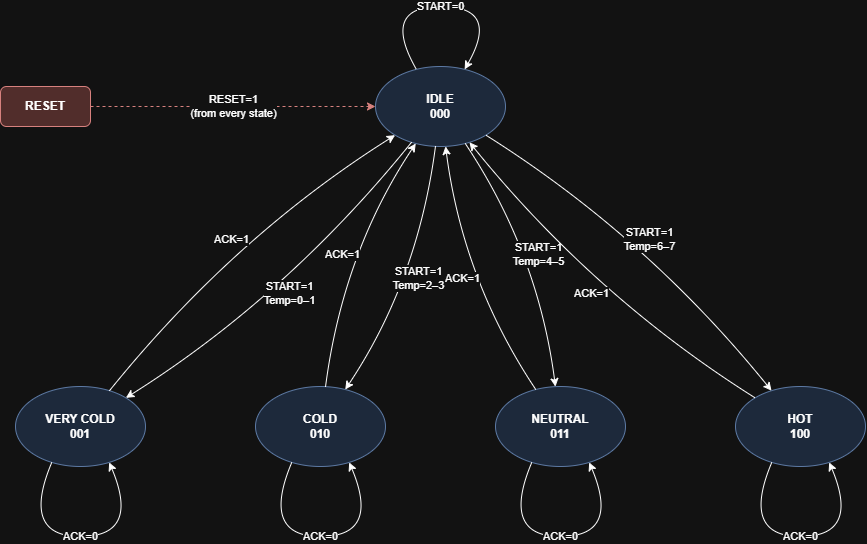

The diagram above was exported from draw.io. Its source (the exported page's mxGraphModel, read from the mxfile embedded in the PNG):
<mxGraphModel dx="901" dy="673" grid="1" gridSize="10" guides="1" tooltips="1" connect="1" arrows="1" fold="1" page="1" pageScale="1" pageWidth="1100" pageHeight="700" math="0" shadow="0">
  <root>
    <mxCell id="0" />
    <mxCell id="1" parent="0" />
    <mxCell id="c3" parent="1" style="ellipse;whiteSpace=wrap;html=1;fillColor=#dae8fc;strokeColor=#6c8ebf;fontStyle=1;" value="IDLE&#10;000" vertex="1">
      <mxGeometry height="80" width="130" x="435" y="80" as="geometry" />
    </mxCell>
    <mxCell id="c4" parent="1" style="ellipse;whiteSpace=wrap;html=1;fillColor=#dae8fc;strokeColor=#6c8ebf;fontStyle=1;" value="VERY COLD&#10;001" vertex="1">
      <mxGeometry height="80" width="130" x="75" y="400" as="geometry" />
    </mxCell>
    <mxCell id="c5" parent="1" style="ellipse;whiteSpace=wrap;html=1;fillColor=#dae8fc;strokeColor=#6c8ebf;fontStyle=1;" value="COLD&#10;010" vertex="1">
      <mxGeometry height="80" width="130" x="315" y="400" as="geometry" />
    </mxCell>
    <mxCell id="c6" parent="1" style="ellipse;whiteSpace=wrap;html=1;fillColor=#dae8fc;strokeColor=#6c8ebf;fontStyle=1;" value="NEUTRAL&#10;011" vertex="1">
      <mxGeometry height="80" width="130" x="555" y="400" as="geometry" />
    </mxCell>
    <mxCell id="c7" parent="1" style="ellipse;whiteSpace=wrap;html=1;fillColor=#dae8fc;strokeColor=#6c8ebf;fontStyle=1;" value="HOT&#10;100" vertex="1">
      <mxGeometry height="80" width="130" x="795" y="400" as="geometry" />
    </mxCell>
    <mxCell id="c8" edge="1" parent="1" source="c3" style="endArrow=classic;html=1;curved=1;labelBackgroundColor=#ffffff;" target="c4" value="START=1&#10;Temp=0–1">
      <mxGeometry relative="1" as="geometry">
        <Array as="points">
          <mxPoint x="346.5745535531968" y="309.8963727473464" />
        </Array>
      </mxGeometry>
    </mxCell>
    <mxCell id="c9" edge="1" parent="1" source="c4" style="endArrow=classic;html=1;curved=1;labelBackgroundColor=#ffffff;" target="c3" value="ACK=1">
      <mxGeometry relative="1" as="geometry">
        <Array as="points">
          <mxPoint x="293.4254464468032" y="250.1036272526536" />
        </Array>
      </mxGeometry>
    </mxCell>
    <mxCell id="c10" edge="1" parent="1" source="c4" style="endArrow=classic;html=1;curved=1;labelBackgroundColor=#ffffff;exitX=0.25;exitY=1;entryX=0.75;entryY=1;" target="c4" value="ACK=0">
      <mxGeometry relative="1" as="geometry">
        <Array as="points">
          <mxPoint x="80" y="550" />
          <mxPoint x="200" y="550" />
        </Array>
      </mxGeometry>
    </mxCell>
    <mxCell id="c11" edge="1" parent="1" source="c3" style="endArrow=classic;html=1;curved=1;labelBackgroundColor=#ffffff;" target="c5" value="START=1&#10;Temp=2–3">
      <mxGeometry relative="1" as="geometry">
        <Array as="points">
          <mxPoint x="477.45316710276177" y="294.0449376635357" />
        </Array>
      </mxGeometry>
    </mxCell>
    <mxCell id="c12" edge="1" parent="1" source="c5" style="endArrow=classic;html=1;curved=1;labelBackgroundColor=#ffffff;" target="c3" value="ACK=1">
      <mxGeometry relative="1" as="geometry">
        <Array as="points">
          <mxPoint x="402.54683289723823" y="265.9550623364643" />
        </Array>
      </mxGeometry>
    </mxCell>
    <mxCell id="c13" edge="1" parent="1" source="c5" style="endArrow=classic;html=1;curved=1;labelBackgroundColor=#ffffff;exitX=0.25;exitY=1;entryX=0.75;entryY=1;" target="c5" value="ACK=0">
      <mxGeometry relative="1" as="geometry">
        <Array as="points">
          <mxPoint x="320" y="550" />
          <mxPoint x="440" y="550" />
        </Array>
      </mxGeometry>
    </mxCell>
    <mxCell id="c14" edge="1" parent="1" source="c3" style="endArrow=classic;html=1;curved=1;labelBackgroundColor=#ffffff;" target="c6" value="START=1&#10;Temp=4–5">
      <mxGeometry relative="1" as="geometry">
        <Array as="points">
          <mxPoint x="597.4531671027618" y="265.9550623364643" />
        </Array>
      </mxGeometry>
    </mxCell>
    <mxCell id="c15" edge="1" parent="1" source="c6" style="endArrow=classic;html=1;curved=1;labelBackgroundColor=#ffffff;" target="c3" value="ACK=1">
      <mxGeometry relative="1" as="geometry">
        <Array as="points">
          <mxPoint x="522.5468328972382" y="294.0449376635357" />
        </Array>
      </mxGeometry>
    </mxCell>
    <mxCell id="c16" edge="1" parent="1" source="c6" style="endArrow=classic;html=1;curved=1;labelBackgroundColor=#ffffff;exitX=0.25;exitY=1;entryX=0.75;entryY=1;" target="c6" value="ACK=0">
      <mxGeometry relative="1" as="geometry">
        <Array as="points">
          <mxPoint x="560" y="550" />
          <mxPoint x="680" y="550" />
        </Array>
      </mxGeometry>
    </mxCell>
    <mxCell id="c17" edge="1" parent="1" source="c3" style="endArrow=classic;html=1;curved=1;labelBackgroundColor=#ffffff;" target="c7" value="START=1&#10;Temp=6–7">
      <mxGeometry relative="1" as="geometry">
        <Array as="points">
          <mxPoint x="706.5745535531968" y="250.1036272526536" />
        </Array>
      </mxGeometry>
    </mxCell>
    <mxCell id="c18" edge="1" parent="1" source="c7" style="endArrow=classic;html=1;curved=1;labelBackgroundColor=#ffffff;" target="c3" value="ACK=1">
      <mxGeometry relative="1" as="geometry">
        <Array as="points">
          <mxPoint x="653.4254464468032" y="309.8963727473464" />
        </Array>
      </mxGeometry>
    </mxCell>
    <mxCell id="c19" edge="1" parent="1" source="c7" style="endArrow=classic;html=1;curved=1;labelBackgroundColor=#ffffff;exitX=0.25;exitY=1;entryX=0.75;entryY=1;" target="c7" value="ACK=0">
      <mxGeometry relative="1" as="geometry">
        <Array as="points">
          <mxPoint x="800" y="550" />
          <mxPoint x="920" y="550" />
        </Array>
      </mxGeometry>
    </mxCell>
    <mxCell id="c20" edge="1" parent="1" source="c3" style="endArrow=classic;html=1;curved=1;labelBackgroundColor=#ffffff;exitX=0.3;exitY=0;entryX=0.7;entryY=0;" target="c3" value="START=0">
      <mxGeometry relative="1" as="geometry">
        <Array as="points">
          <mxPoint x="440" y="20" />
          <mxPoint x="560" y="20" />
        </Array>
      </mxGeometry>
    </mxCell>
    <mxCell id="c21" parent="1" style="rounded=1;whiteSpace=wrap;html=1;fillColor=#f8cecc;strokeColor=#b85450;fontStyle=1;" value="RESET" vertex="1">
      <mxGeometry height="40" width="90" x="60" y="100" as="geometry" />
    </mxCell>
    <mxCell id="c22" edge="1" parent="1" source="c21" style="endArrow=classic;html=1;curved=1;labelBackgroundColor=#ffffff;dashed=1;strokeColor=#b85450;curved=0;" target="c3" value="RESET=1&#10;(from every state)">
      <mxGeometry relative="1" as="geometry" />
    </mxCell>
  </root>
</mxGraphModel>